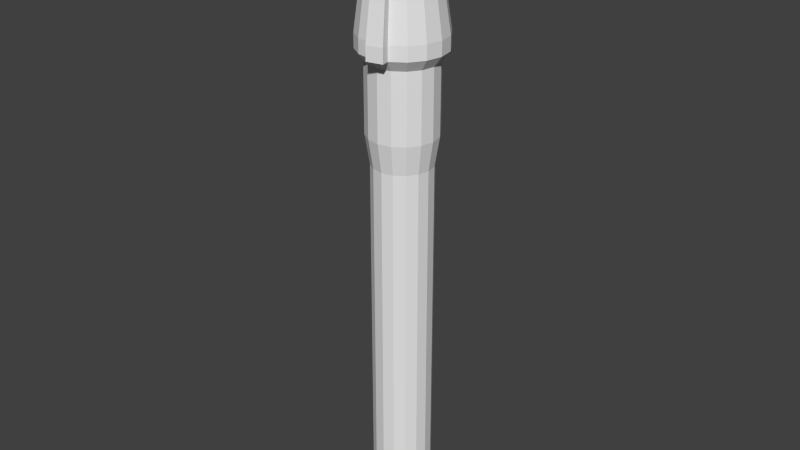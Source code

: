 # Source: GunDeckGun.blend  (saved by Blender 2.76.0; exported with 4.5.12 LTS)
import bpy
from mathutils import Matrix  # noqa: F401  (used for matrix-valued properties, if any)

bpy.ops.wm.read_factory_settings(use_empty=True)
scene = bpy.context.scene
scene.name = 'Scene'

# ---- collections
col_collection_1 = bpy.data.collections.new('Collection 1'); scene.collection.children.link(col_collection_1)

# ---- world
world_world = bpy.data.worlds.new('World'); scene.world = world_world
world_world.color = (0.05088, 0.05088, 0.05088)
world_world.use_sun_shadow = False
world_world.sun_shadow_jitter_overblur = 0.0
world_world.cycles.sampling_method = 'MANUAL'
world_world.cycles.sample_map_resolution = 256

# ---- meshes
me_cylinder = bpy.data.meshes.new('Cylinder')
me_cylinder.from_pydata([(9.891e-09, 0.7013, -1.562), (0.0, 1.0, 1.0), (0.2684, 0.6479, -1.562), (0.3827, 0.9239, 1.0), (0.4959, 0.4959, -1.562), (0.7071, 0.7071, 1.0), (0.6479, 0.2684, -1.562), (0.9239, 0.3827, 1.0), (0.7013, -3.309e-08, -1.562), (1.0, -4.371e-08, 1.0), (0.6479, -0.2684, -1.562), (0.9239, -0.3827, 1.0), (0.4959, -0.4959, -1.562), (0.7071, -0.7071, 1.0), (0.2684, -0.6479, -1.562), (0.3827, -0.9239, 1.0), (1.158e-07, -0.7013, -1.562), (1.51e-07, -1.0, 1.0), (-0.2684, -0.6479, -1.562), (-0.3827, -0.9239, 1.0), (-0.4959, -0.4959, -1.562), (-0.7071, -0.7071, 1.0), (-0.6479, -0.2684, -1.562), (-0.9239, -0.3827, 1.0), (-0.7013, 5.93e-09, -1.562), (-1.0, 1.192e-08, 1.0), (-0.6479, 0.2684, -1.562), (-0.9239, 0.3827, 1.0), (-0.4959, 0.4959, -1.562), (-0.7071, 0.7071, 1.0), (-0.2684, 0.6479, -1.562), (-0.3827, 0.9239, 1.0), (0.3827, 0.9239, 1.0), (0.0, 1.0, 1.0), (0.7071, 0.7071, 1.0), (0.9239, 0.3827, 1.0), (1.0, -4.371e-08, 1.0), (0.9239, -0.3827, 1.0), (0.7071, -0.7071, 1.0), (0.3827, -0.9239, 1.0), (1.51e-07, -1.0, 1.0), (-0.3827, -0.9239, 1.0), (-0.7071, -0.7071, 1.0), (-0.9239, -0.3827, 1.0), (-1.0, 1.192e-08, 1.0), (-0.9239, 0.3827, 1.0), (-0.7071, 0.7071, 1.0), (-0.3827, 0.9239, 1.0), (0.3827, 0.9239, 1.331), (3.224e-09, 1.0, 1.331), (0.7071, 0.7071, 1.331), (0.9239, 0.3827, 1.331), (1.0, -4.371e-08, 1.331), (0.9239, -0.3827, 1.331), (0.7071, -0.7071, 1.331), (0.3827, -0.9239, 1.331), (1.542e-07, -1.0, 1.331), (-0.3827, -0.9239, 1.331), (-0.7071, -0.7071, 1.331), (-0.9239, -0.3827, 1.331), (-1.0, 1.192e-08, 1.331), (-0.9239, 0.3827, 1.331), (-0.7071, 0.7071, 1.331), (-0.3827, 0.9239, 1.331), (0.03672, -1.185, 1.0), (0.4194, -1.108, 1.0), (0.03672, -1.185, 1.331), (0.4194, -1.108, 1.331), (1.946e-08, 0.8112, -0.8741), (0.3104, 0.7494, -0.8741), (0.3104, 0.7494, 0.7482), (1.946e-08, 0.8112, 0.7482), (0.5736, 0.5736, -0.8741), (0.5736, 0.5736, 0.7482), (0.7494, 0.3104, -0.8741), (0.7494, 0.3104, 0.7482), (0.8112, -3.827e-08, -0.8741), (0.8112, -3.827e-08, 0.7482), (0.7494, -0.3104, -0.8741), (0.7494, -0.3104, 0.7482), (0.5736, -0.5736, -0.8741), (0.5736, -0.5736, 0.7482), (0.3104, -0.7494, -0.8741), (0.3104, -0.7494, 0.7482), (1.419e-07, -0.8112, -0.8741), (1.419e-07, -0.8112, 0.7482), (-0.3104, -0.7494, -0.8741), (-0.3104, -0.7494, 0.7482), (-0.5736, -0.5736, -0.8741), (-0.5736, -0.5736, 0.7482), (-0.7494, -0.3104, -0.8741), (-0.7494, -0.3104, 0.7482), (-0.8112, 6.859e-09, -0.8741), (-0.8112, 6.859e-09, 0.7482), (-0.7494, 0.3104, -0.8741), (-0.7494, 0.3104, 0.7482), (-0.5736, 0.5736, -0.8741), (-0.5736, 0.5736, 0.7482), (-0.3104, 0.7494, -0.8741), (-0.3104, 0.7494, 0.7482), (0.3827, 0.9239, 1.0), (0.0, 1.0, 1.0), (0.7071, 0.7071, 1.0), (0.9239, 0.3827, 1.0), (1.0, -4.371e-08, 1.0), (0.9239, -0.3827, 1.0), (0.7071, -0.7071, 1.0), (0.3827, -0.9239, 1.0), (-0.3827, -0.9239, 1.0), (1.51e-07, -1.0, 1.0), (-0.7071, -0.7071, 1.0), (-0.9239, -0.3827, 1.0), (-1.0, 1.192e-08, 1.0), (-0.9239, 0.3827, 1.0), (-0.7071, 0.7071, 1.0), (-0.3827, 0.9239, 1.0), (0.3827, 0.9239, 1.331), (3.224e-09, 1.0, 1.331), (0.7071, 0.7071, 1.331), (0.9239, 0.3827, 1.331), (1.0, -4.371e-08, 1.331), (0.9239, -0.3827, 1.331), (0.7071, -0.7071, 1.331), (0.3827, -0.9239, 1.331), (-0.3827, -0.9239, 1.331), (1.542e-07, -1.0, 1.331), (-0.7071, -0.7071, 1.331), (-0.9239, -0.3827, 1.331), (-1.0, 1.192e-08, 1.331), (-0.9239, 0.3827, 1.331), (-0.7071, 0.7071, 1.331), (-0.3827, 0.9239, 1.331), (0.03672, -1.185, 1.0), (0.4194, -1.108, 1.0), (0.03672, -1.185, 1.331), (0.4194, -1.108, 1.331), (0.3827, 0.9239, 1.0), (0.0, 1.0, 1.0), (0.7071, 0.7071, 1.0), (0.9239, 0.3827, 1.0), (1.0, -4.371e-08, 1.0), (0.9239, -0.3827, 1.0), (0.7071, -0.7071, 1.0), (0.3827, -0.9239, 1.0), (-0.3827, -0.9239, 1.0), (1.51e-07, -1.0, 1.0), (-0.7071, -0.7071, 1.0), (-0.9239, -0.3827, 1.0), (-1.0, 1.192e-08, 1.0), (-0.9239, 0.3827, 1.0), (-0.7071, 0.7071, 1.0), (-0.3827, 0.9239, 1.0), (0.3827, 0.9239, 1.331), (3.224e-09, 1.0, 1.331), (0.7071, 0.7071, 1.331), (0.9239, 0.3827, 1.331), (1.0, -4.371e-08, 1.331), (0.9239, -0.3827, 1.331), (0.7071, -0.7071, 1.331), (0.3827, -0.9239, 1.331), (-0.3827, -0.9239, 1.331), (1.542e-07, -1.0, 1.331), (-0.7071, -0.7071, 1.331), (-0.9239, -0.3827, 1.331), (-1.0, 1.192e-08, 1.331), (-0.9239, 0.3827, 1.331), (-0.7071, 0.7071, 1.331), (-0.3827, 0.9239, 1.331), (0.03672, -1.185, 1.0), (0.4194, -1.108, 1.0), (0.03672, -1.185, 1.331), (0.4194, -1.108, 1.331), (0.2346, 0.4881, 4.242), (0.0105, 0.5327, 4.242), (0.4245, 0.3612, 4.242), (0.5514, 0.1712, 4.242), (0.596, -0.05281, 4.242), (0.5514, -0.2769, 4.242), (0.4245, -0.4668, 4.242), (0.2346, -0.5937, 4.242), (0.0105, -0.6383, 4.242), (-0.2135, -0.5937, 4.242), (-0.4035, -0.4668, 4.242), (-0.5304, -0.2769, 4.242), (-0.575, -0.05281, 4.242), (-0.5304, 0.1712, 4.242), (-0.4035, 0.3612, 4.242), (-0.2135, 0.4881, 4.242), (0.032, -0.7464, 4.242), (0.2561, -0.7018, 4.242), (-1.85e-07, 0.7013, -10.34), (0.2684, 0.6479, -10.34), (0.4959, 0.4959, -10.34), (0.6479, 0.2684, -10.34), (0.7013, -3.309e-08, -10.34), (0.6479, -0.2684, -10.34), (0.4959, -0.4959, -10.34), (0.2684, -0.6479, -10.34), (-7.908e-08, -0.7013, -10.34), (-0.2684, -0.6479, -10.34), (-0.4959, -0.4959, -10.34), (-0.6479, -0.2684, -10.34), (-0.7013, 5.93e-09, -10.34), (-0.6479, 0.2684, -10.34), (-0.4959, 0.4959, -10.34), (-0.2684, 0.6479, -10.34), (9.891e-09, 0.7013, -1.562), (0.2684, 0.6479, -1.562), (0.4959, 0.4959, -1.562), (0.6479, 0.2684, -1.562), (0.7013, -3.309e-08, -1.562), (0.6479, -0.2684, -1.562), (0.4959, -0.4959, -1.562), (0.2684, -0.6479, -1.562), (1.158e-07, -0.7013, -1.562), (-0.2684, -0.6479, -1.562), (-0.4959, -0.4959, -1.562), (-0.6479, -0.2684, -1.562), (-0.7013, 5.93e-09, -1.562), (-0.6479, 0.2684, -1.562), (-0.4959, 0.4959, -1.562), (-0.2684, 0.6479, -1.562), (-1.85e-07, 0.7013, -10.34), (0.2684, 0.6479, -10.34), (0.4959, 0.4959, -10.34), (0.6479, 0.2684, -10.34), (0.7013, -3.309e-08, -10.34), (0.6479, -0.2684, -10.34), (0.4959, -0.4959, -10.34), (0.2684, -0.6479, -10.34), (-7.908e-08, -0.7013, -10.34), (-0.2684, -0.6479, -10.34), (-0.4959, -0.4959, -10.34), (-0.6479, -0.2684, -10.34), (-0.7013, 5.93e-09, -10.34), (-0.6479, 0.2684, -10.34), (-0.4959, 0.4959, -10.34), (-0.2684, 0.6479, -10.34), (0.172, 0.3371, 4.303), (0.0105, 0.3692, 4.303), (0.3089, 0.2456, 4.303), (0.4004, 0.1087, 4.303), (0.4325, -0.05281, 4.303), (0.4004, -0.2143, 4.303), (0.3089, -0.3512, 4.303), (0.172, -0.4427, 4.303), (0.0105, -0.4748, 4.303), (-0.151, -0.4427, 4.303), (-0.2879, -0.3512, 4.303), (-0.3794, -0.2143, 4.303), (-0.4115, -0.05281, 4.303), (-0.3794, 0.1087, 4.303), (-0.2879, 0.2456, 4.303), (-0.151, 0.3371, 4.303), (0.172, 0.3371, -10.17), (0.01051, 0.3692, -10.17), (0.3089, 0.2456, -10.17), (0.4004, 0.1087, -10.17), (0.4325, -0.05281, -10.17), (0.4004, -0.2143, -10.17), (0.3089, -0.3512, -10.17), (0.172, -0.4427, -10.17), (0.01051, -0.4748, -10.17), (-0.151, -0.4427, -10.17), (-0.2879, -0.3512, -10.17), (-0.3794, -0.2143, -10.17), (-0.4115, -0.05281, -10.17), (-0.3794, 0.1087, -10.17), (-0.2879, 0.2456, -10.17), (-0.151, 0.3371, -10.17)], [], [(0, 30, 98, 68), (14, 12, 80, 82), (21, 23, 91, 89), (3, 5, 73, 70), (22, 20, 88, 90), (4, 2, 69, 72), (29, 31, 99, 97), (11, 13, 81, 79), (30, 28, 96, 98), (12, 10, 78, 80), (19, 21, 89, 87), (20, 18, 86, 88), (1, 3, 70, 71), (27, 29, 97, 95), (13, 11, 37, 38), (9, 11, 79, 77), (2, 0, 68, 69), (22, 24, 218, 217), (56, 57, 124, 125), (23, 21, 42, 43), (1, 31, 47, 33), (9, 7, 35, 36), (19, 17, 40, 41), (29, 27, 45, 46), (5, 3, 32, 34), (15, 13, 38, 39), (25, 23, 43, 44), (11, 9, 36, 37), (21, 19, 41, 42), (31, 29, 46, 47), (7, 5, 34, 35), (17, 15, 39, 40), (3, 1, 33, 32), (27, 25, 44, 45), (54, 53, 177, 178), (46, 45, 113, 114), (45, 44, 112, 113), (61, 60, 184, 185), (67, 66, 134, 135), (54, 55, 123, 122), (44, 43, 111, 112), (64, 65, 133, 132), (53, 54, 122, 121), (43, 42, 110, 111), (52, 53, 121, 120), (42, 41, 108, 110), (51, 52, 120, 119), (41, 40, 109, 108), (50, 51, 119, 118), (63, 49, 117, 131), (48, 50, 118, 116), (39, 38, 106, 107), (40, 39, 65, 64), (62, 63, 131, 130), (68, 71, 70, 69), (69, 70, 73, 72), (72, 73, 75, 74), (74, 75, 77, 76), (76, 77, 79, 78), (78, 79, 81, 80), (80, 81, 83, 82), (82, 83, 85, 84), (84, 85, 87, 86), (86, 87, 89, 88), (88, 89, 91, 90), (90, 91, 93, 92), (92, 93, 95, 94), (94, 95, 97, 96), (98, 99, 71, 68), (96, 97, 99, 98), (13, 15, 83, 81), (31, 1, 71, 99), (6, 4, 72, 74), (24, 22, 90, 92), (5, 7, 75, 73), (23, 25, 93, 91), (16, 14, 82, 84), (15, 17, 85, 83), (8, 6, 74, 76), (26, 24, 92, 94), (7, 9, 77, 75), (25, 27, 95, 93), (18, 16, 84, 86), (17, 19, 87, 85), (10, 8, 76, 78), (28, 26, 94, 96), (126, 127, 163, 162), (112, 111, 147, 148), (134, 125, 161, 170), (124, 126, 162, 160), (111, 110, 146, 147), (125, 124, 160, 161), (110, 108, 144, 146), (122, 123, 159, 158), (108, 109, 145, 144), (135, 134, 170, 171), (121, 122, 158, 157), (107, 106, 142, 143), (132, 133, 169, 168), (120, 121, 157, 156), (106, 105, 141, 142), (119, 120, 156, 155), (105, 104, 140, 141), (118, 119, 155, 154), (32, 33, 101, 100), (47, 46, 114, 115), (57, 58, 126, 124), (66, 56, 125, 134), (34, 32, 100, 102), (33, 47, 115, 101), (58, 59, 127, 126), (55, 67, 135, 123), (35, 34, 102, 103), (59, 60, 128, 127), (40, 64, 132, 109), (36, 35, 103, 104), (60, 61, 129, 128), (65, 39, 107, 133), (37, 36, 104, 105), (61, 62, 130, 129), (38, 37, 105, 106), (49, 48, 116, 117), (150, 149, 165, 166), (143, 142, 158, 159), (151, 150, 166, 167), (136, 137, 153, 152), (137, 151, 167, 153), (144, 145, 161, 160), (138, 136, 152, 154), (146, 144, 160, 162), (139, 138, 154, 155), (147, 146, 162, 163), (140, 139, 155, 156), (148, 147, 163, 164), (141, 140, 156, 157), (149, 148, 164, 165), (142, 141, 157, 158), (168, 169, 171, 170), (161, 145, 168, 170), (143, 159, 171, 169), (123, 135, 171, 159), (113, 112, 148, 149), (127, 128, 164, 163), (109, 132, 168, 145), (114, 113, 149, 150), (128, 129, 165, 164), (133, 107, 143, 169), (115, 114, 150, 151), (100, 101, 137, 136), (129, 130, 166, 165), (101, 115, 151, 137), (102, 100, 136, 138), (130, 131, 167, 166), (117, 116, 152, 153), (103, 102, 138, 139), (131, 117, 153, 167), (116, 118, 154, 152), (104, 103, 139, 140), (181, 180, 246, 247), (179, 180, 188, 189), (62, 61, 185, 186), (55, 54, 178, 179), (56, 66, 188, 180), (63, 62, 186, 187), (67, 55, 179, 189), (48, 49, 173, 172), (49, 63, 187, 173), (57, 56, 180, 181), (50, 48, 172, 174), (58, 57, 181, 182), (51, 50, 174, 175), (59, 58, 182, 183), (52, 51, 175, 176), (66, 67, 189, 188), (60, 59, 183, 184), (53, 52, 176, 177), (190, 191, 192, 193, 194, 195, 196, 197, 198, 199, 200, 201, 202, 203, 204, 205), (196, 195, 227, 228), (4, 6, 209, 208), (195, 194, 226, 227), (30, 0, 206, 221), (12, 14, 213, 212), (194, 193, 225, 226), (193, 192, 224, 225), (20, 22, 217, 216), (2, 4, 208, 207), (190, 205, 237, 222), (192, 191, 223, 224), (28, 30, 221, 220), (205, 204, 236, 237), (10, 12, 212, 211), (191, 190, 222, 223), (219, 220, 236, 235), (207, 208, 224, 223), (212, 213, 229, 228), (217, 218, 234, 233), (210, 211, 227, 226), (215, 216, 232, 231), (220, 221, 237, 236), (208, 209, 225, 224), (213, 214, 230, 229), (206, 207, 223, 222), (218, 219, 235, 234), (211, 212, 228, 227), (216, 217, 233, 232), (221, 206, 222, 237), (209, 210, 226, 225), (214, 215, 231, 230), (197, 196, 228, 229), (14, 16, 214, 213), (198, 197, 229, 230), (6, 8, 210, 209), (199, 198, 230, 231), (24, 26, 219, 218), (200, 199, 231, 232), (16, 18, 215, 214), (201, 200, 232, 233), (8, 10, 211, 210), (202, 201, 233, 234), (26, 28, 220, 219), (0, 2, 207, 206), (203, 202, 234, 235), (18, 20, 216, 215), (204, 203, 235, 236), (241, 240, 256, 257), (174, 172, 238, 240), (182, 181, 247, 248), (175, 174, 240, 241), (183, 182, 248, 249), (176, 175, 241, 242), (184, 183, 249, 250), (177, 176, 242, 243), (185, 184, 250, 251), (178, 177, 243, 244), (186, 185, 251, 252), (179, 178, 244, 245), (187, 186, 252, 253), (180, 179, 245, 246), (172, 173, 239, 238), (173, 187, 253, 239), (254, 255, 269, 268, 267, 266, 265, 264, 263, 262, 261, 260, 259, 258, 257, 256), (249, 248, 264, 265), (242, 241, 257, 258), (250, 249, 265, 266), (243, 242, 258, 259), (251, 250, 266, 267), (244, 243, 259, 260), (252, 251, 267, 268), (245, 244, 260, 261), (253, 252, 268, 269), (246, 245, 261, 262), (238, 239, 255, 254), (239, 253, 269, 255), (247, 246, 262, 263), (240, 238, 254, 256), (248, 247, 263, 264)])
me_cylinder.use_remesh_preserve_volume = False
me_cylinder.use_remesh_preserve_attributes = False
me_cylinder.use_mirror_vertex_groups = False
me_cylinder.update()

# ---- objects
ob_cylinder = bpy.data.objects.new('Cylinder', me_cylinder)

# ---- transforms, parenting, visibility, modifiers, constraints
ob_cylinder.location = (0.0, 0.0, 0.0)
ob_cylinder.lineart.crease_threshold = 0.0

# ---- collection membership
col_collection_1.objects.link(ob_cylinder)

# ---- scene / render settings (as saved in the file)
scene.frame_start = 1; scene.frame_end = 250; scene.frame_set(1)
scene.render.engine = 'BLENDER_EEVEE_NEXT'
scene.render.resolution_percentage = 50
scene.render.dither_intensity = 0.0
scene.cycles.use_denoising = False
scene.cycles.samples = 10
scene.cycles.sampling_pattern = 'TABULATED_SOBOL'
scene.cycles.light_sampling_threshold = 0.0
scene.cycles.use_adaptive_sampling = False
scene.cycles.use_light_tree = False
scene.cycles.blur_glossy = 0.0
scene.cycles.pixel_filter_type = 'GAUSSIAN'
scene.cycles.sample_clamp_indirect = 0.0
scene.view_settings.view_transform = 'Standard'
bpy.context.view_layer.update()

# ---- added for rendering (the .blend has no active camera and no usable light): camera, sun
cam_auto = bpy.data.cameras.new('AutoCamera')
cam_auto.lens = 50.0
cam_auto.sensor_width = 36.0
cam_auto.clip_end = 1000.0
ob_auto_camera = bpy.data.objects.new('AutoCamera', cam_auto)
scene.collection.objects.link(ob_auto_camera)
ob_auto_camera.location = (13.8256, -16.6831, 8.04064)
ob_auto_camera.rotation_euler = (1.09748, -7.21219e-08, 0.694738)
scene.camera = ob_auto_camera
light_auto_sun = bpy.data.lights.new('AutoSun', 'SUN')
light_auto_sun.energy = 3.0
light_auto_sun.angle = 0.0523599
ob_auto_sun = bpy.data.objects.new('AutoSun', light_auto_sun)
scene.collection.objects.link(ob_auto_sun)
ob_auto_sun.rotation_euler = (0.872665, 0.174533, 0.523599)
bpy.context.view_layer.update()
